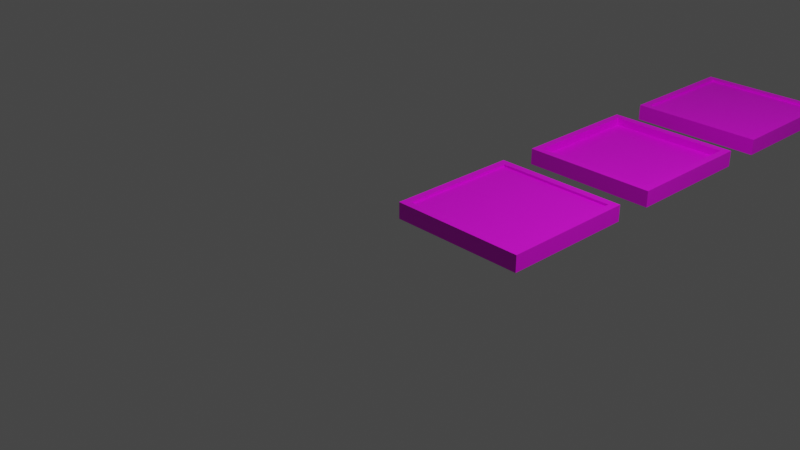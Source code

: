 # Source: flipswitch_panels.blend  (saved by Blender 2.82.7; exported with 4.5.12 LTS)
import bpy
from mathutils import Matrix  # noqa: F401  (used for matrix-valued properties, if any)

bpy.ops.wm.read_factory_settings(use_empty=True)
scene = bpy.context.scene
scene.name = 'Scene'

# ---- collections
col_collection = bpy.data.collections.new('Collection'); scene.collection.children.link(col_collection)

# ---- images (referenced by path relative to the original .blend; pixels are not part of the script)
import os
ASSET_DIR = os.environ.get("B2B_ASSET_DIR", "")  # directory of the original .blend (textures are referenced by path, not embedded)
HERE = os.path.dirname(os.path.abspath(__file__))  # packed textures are extracted next to this script under _unpacked/

def load_image(name, relpath, width, height, colorspace="sRGB"):
    """Load a texture the original file referenced (path relative to the .blend, or extracted next to this script)."""
    p = next((c for c in (os.path.join(HERE, relpath), os.path.join(ASSET_DIR, relpath)) if relpath and os.path.exists(c)), "")
    if p:
        img = bpy.data.images.load(p, check_existing=True)
        img.name = name
    else:  # same state as the original file: an image datablock whose file is absent (Cycles renders it pink)
        img = bpy.data.images.new(name, width, height)
        img.source = "FILE"
        img.filepath = "//" + (relpath or name)
    img.colorspace_settings.name = colorspace
    return img
img_obj1_png = load_image('obj1.png', 'textures/obj1.png', 1024, 1024, 'sRGB')
img_obj2_png = load_image('obj2.png', 'textures/obj2.png', 1024, 1024, 'sRGB')
img_obj3_png = load_image('obj3.png', 'textures/obj3.png', 1024, 1024, 'sRGB')

# ---- materials (node trees are filled in below, after node groups)
mat_1 = bpy.data.materials.new('*1')
mat_1.diffuse_color = (0.1216, 0.3569, 0.9059, 1.0)
mat_2 = bpy.data.materials.new('*2')
mat_2.diffuse_color = (0.9451, 0.8314, 0.1255, 1.0)
mat_3 = bpy.data.materials.new('*3')
mat_3.diffuse_color = (0.2667, 0.8627, 0.1216, 1.0)

# ---- material node trees
mat_1.use_nodes = True; mat_1.node_tree.nodes.clear()
_N = mat_1.node_tree.nodes; _L = mat_1.node_tree.links
n0 = _N.new('ShaderNodeOutputMaterial'); n0.name = 'Material Output'; n0.location = (300, 300)
n1 = _N.new('ShaderNodeBsdfPrincipled'); n1.name = 'Principled BSDF'; n1.location = (10, 300)
n1.distribution = 'GGX'
n1.subsurface_method = 'BURLEY'
n1.inputs[3].default_value = 1.45
n1.inputs[27].default_value = (0.0, 0.0, 0.0, 1.0)
n1.inputs[28].default_value = 1.0
n2 = _N.new('ShaderNodeTexImage'); n2.name = 'Image Texture'; n2.location = (0, 0)
n2.image = img_obj1_png
_L.new(n1.outputs[0], n0.inputs[0])
_L.new(n2.outputs[0], n1.inputs[0])
n0.is_active_output = True
mat_2.use_nodes = True; mat_2.node_tree.nodes.clear()
_N = mat_2.node_tree.nodes; _L = mat_2.node_tree.links
n0 = _N.new('ShaderNodeOutputMaterial'); n0.name = 'Material Output'; n0.location = (300, 300)
n1 = _N.new('ShaderNodeBsdfPrincipled'); n1.name = 'Principled BSDF'; n1.location = (10, 300)
n1.distribution = 'GGX'
n1.subsurface_method = 'BURLEY'
n1.inputs[3].default_value = 1.45
n1.inputs[27].default_value = (0.0, 0.0, 0.0, 1.0)
n1.inputs[28].default_value = 1.0
n2 = _N.new('ShaderNodeTexImage'); n2.name = 'Image Texture'; n2.location = (0, 0)
n2.image = img_obj2_png
_L.new(n1.outputs[0], n0.inputs[0])
_L.new(n2.outputs[0], n1.inputs[0])
n0.is_active_output = True
mat_3.use_nodes = True; mat_3.node_tree.nodes.clear()
_N = mat_3.node_tree.nodes; _L = mat_3.node_tree.links
n0 = _N.new('ShaderNodeOutputMaterial'); n0.name = 'Material Output'; n0.location = (300, 300)
n1 = _N.new('ShaderNodeBsdfPrincipled'); n1.name = 'Principled BSDF'; n1.location = (10, 300)
n1.distribution = 'GGX'
n1.subsurface_method = 'BURLEY'
n1.inputs[3].default_value = 1.45
n1.inputs[27].default_value = (0.0, 0.0, 0.0, 1.0)
n1.inputs[28].default_value = 1.0
n2 = _N.new('ShaderNodeTexImage'); n2.name = 'Image Texture'; n2.location = (0, 0)
n2.image = img_obj3_png
_L.new(n1.outputs[0], n0.inputs[0])
_L.new(n2.outputs[0], n1.inputs[0])
n0.is_active_output = True

# ---- world
world_world = bpy.data.worlds.new('World'); scene.world = world_world
world_world.use_nodes = True; world_world.node_tree.nodes.clear()
_N = world_world.node_tree.nodes; _L = world_world.node_tree.links
n0 = _N.new('ShaderNodeOutputWorld'); n0.name = 'World Output'; n0.location = (300, 300)
n1 = _N.new('ShaderNodeBackground'); n1.name = 'Background'; n1.location = (10, 300)
n1.inputs[0].default_value = (0.05088, 0.05088, 0.05088, 1.0)
_L.new(n1.outputs[0], n0.inputs[0])
n0.is_active_output = True
world_world.color = (0.05088, 0.05088, 0.05088)
world_world.use_sun_shadow = False
world_world.sun_shadow_jitter_overblur = 0.0

# ---- cameras
cam_camera = bpy.data.cameras.new('Camera')
cam_camera.clip_end = 100.0
cam_camera.ortho_scale = 7.314

# ---- lights
light_light = bpy.data.lights.new('Light', 'POINT')
light_light.transmission_factor = 0.0
light_light.energy = 1000.0
light_light.shadow_soft_size = 0.1
light_light.shadow_maximum_resolution = 0.006
light_light.use_absolute_resolution = True

# ---- meshes
me_g___555564 = bpy.data.meshes.new('G-__555564')
me_g___555564.from_pydata([(0.0, 1.564, 0.1873), (0.0, 0.0, 0.0), (0.0, 0.0, 0.1873), (0.0, 1.564, 0.0), (1.564, 1.564, 0.0), (1.564, 1.564, 0.1873), (1.564, 0.0, 0.0), (1.48, 1.48, 0.1873), (0.08328, 1.48, 0.1603), (1.48, 1.48, 0.1603), (0.08328, 1.48, 0.1873), (0.08328, 0.08328, 0.1873), (1.564, 0.0, 0.1873), (1.48, 0.08328, 0.1873), (0.08328, 0.08328, 0.1603), (1.48, 0.08328, 0.1603)], [], [(0, 1, 2), (1, 0, 3), (0, 4, 3), (4, 0, 5), (4, 1, 3), (1, 4, 6), (7, 8, 9), (8, 7, 10), (0, 2, 11), (11, 2, 12), (11, 12, 13), (13, 12, 7), (0, 10, 5), (10, 0, 11), (5, 10, 7), (5, 7, 12), (12, 1, 6), (1, 12, 2), (8, 11, 14), (11, 8, 10), (7, 15, 13), (15, 7, 9), (4, 12, 6), (12, 4, 5), (11, 15, 14), (15, 11, 13), (15, 8, 14), (8, 15, 9)])
_uv = me_g___555564.uv_layers.new(name='UVMap')
_uv.uv.foreach_set('vector', [-3.881, 0.1033, -3.881, 0.1031, -3.881, 0.1033, -3.881, 0.1031, -3.881, 0.1033, -3.881, 0.1031, -3.881, 0.1033, -3.882, 0.1032, -3.881, 0.1031, -3.882, 0.1032, -3.881, 0.1033, -3.882, 0.1033, -3.882, 0.1032, -3.881, 0.1031, -3.881, 0.1031, -3.881, 0.1031, -3.882, 0.1032, -3.882, 0.1032, -3.882, 0.1033, -3.881, 0.1033, -3.882, 0.1033, -3.881, 0.1033, -3.882, 0.1033, -3.881, 0.1033, -3.881, 0.1033, -3.881, 0.1033, -3.881, 0.1033, -3.881, 0.1033, -3.881, 0.1033, -3.882, 0.1033, -3.881, 0.1033, -3.882, 0.1033, -3.882, 0.1033, -3.882, 0.1033, -3.882, 0.1033, -3.882, 0.1033, -3.881, 0.1033, -3.881, 0.1033, -3.882, 0.1033, -3.881, 0.1033, -3.881, 0.1033, -3.881, 0.1033, -3.882, 0.1033, -3.881, 0.1033, -3.882, 0.1033, -3.882, 0.1033, -3.882, 0.1033, -3.882, 0.1033, -3.882, 0.1033, -3.881, 0.1031, -3.882, 0.1032, -3.881, 0.1031, -3.882, 0.1033, -3.881, 0.1033, -3.881, 0.1033, -3.881, 0.1033, -3.881, 0.1033, -3.881, 0.1033, -3.881, 0.1033, -3.881, 0.1033, -3.882, 0.1033, -3.882, 0.1033, -3.882, 0.1033, -3.882, 0.1033, -3.882, 0.1033, -3.882, 0.1033, -3.882, 0.1032, -3.882, 0.1033, -3.882, 0.1032, -3.882, 0.1033, -3.882, 0.1032, -3.882, 0.1033, -3.881, 0.1033, -3.882, 0.1033, -3.881, 0.1033, -3.882, 0.1033, -3.881, 0.1033, -3.882, 0.1033, 2.0, 9.0, 3.0, 10.0, 2.0, 10.0, 3.0, 10.0, 2.0, 9.0, 3.0, 9.0])
me_g___555564.materials.append(mat_1)
me_g___555564.use_remesh_fix_poles = True
me_g___555564.use_remesh_preserve_attributes = False
me_g___555564.use_mirror_vertex_groups = False
me_g___555564.update()
me_g___555573 = bpy.data.meshes.new('G-__555573')
me_g___555573.from_pydata([(1.48, 0.08328, 0.09843), (0.08328, 1.48, 0.09843), (0.08328, 0.08328, 0.09843), (1.48, 1.48, 0.09843), (1.564, 1.564, 0.0), (1.564, 0.0, 0.1873), (1.564, 0.0, 0.0), (1.564, 1.564, 0.1873), (0.08328, 0.08328, 0.1873), (1.48, 0.08328, 0.1873), (0.0, 0.0, 0.0), (0.0, 1.564, 0.0), (0.0, 0.0, 0.1873), (0.0, 1.564, 0.1873), (1.48, 1.48, 0.1873), (0.08328, 1.48, 0.1873)], [], [(0, 1, 2), (1, 0, 3), (4, 5, 6), (5, 4, 7), (8, 0, 2), (0, 8, 9), (4, 10, 11), (10, 4, 6), (12, 8, 13), (8, 12, 5), (8, 5, 9), (9, 5, 14), (13, 15, 7), (15, 13, 8), (7, 15, 14), (7, 14, 5), (5, 10, 6), (10, 5, 12), (1, 8, 2), (8, 1, 15), (13, 10, 12), (10, 13, 11), (14, 1, 3), (1, 14, 15), (14, 0, 9), (0, 14, 3), (13, 4, 11), (4, 13, 7)])
_uv = me_g___555573.uv_layers.new(name='UVMap')
_uv.uv.foreach_set('vector', [2.0, 9.0, 3.0, 10.0, 2.0, 10.0, 3.0, 10.0, 2.0, 9.0, 3.0, 9.0, -3.882, 0.1032, -3.882, 0.1033, -3.882, 0.1032, -3.882, 0.1033, -3.882, 0.1032, -3.882, 0.1033, -3.881, 0.1033, -3.882, 0.1032, -3.881, 0.1032, -3.882, 0.1032, -3.881, 0.1033, -3.882, 0.1033, -3.882, 0.1032, -3.881, 0.1031, -3.881, 0.1031, -3.881, 0.1031, -3.882, 0.1032, -3.882, 0.1032, -3.881, 0.1033, -3.881, 0.1033, -3.881, 0.1033, -3.881, 0.1033, -3.881, 0.1033, -3.882, 0.1033, -3.881, 0.1033, -3.882, 0.1033, -3.882, 0.1033, -3.882, 0.1033, -3.882, 0.1033, -3.882, 0.1033, -3.881, 0.1033, -3.881, 0.1033, -3.882, 0.1033, -3.881, 0.1033, -3.881, 0.1033, -3.881, 0.1033, -3.882, 0.1033, -3.881, 0.1033, -3.882, 0.1033, -3.882, 0.1033, -3.882, 0.1033, -3.882, 0.1033, -3.882, 0.1033, -3.881, 0.1031, -3.882, 0.1032, -3.881, 0.1031, -3.882, 0.1033, -3.881, 0.1033, -3.881, 0.1032, -3.881, 0.1033, -3.881, 0.1032, -3.881, 0.1033, -3.881, 0.1032, -3.881, 0.1033, -3.881, 0.1033, -3.881, 0.1031, -3.881, 0.1033, -3.881, 0.1031, -3.881, 0.1033, -3.881, 0.1031, -3.882, 0.1033, -3.881, 0.1032, -3.882, 0.1032, -3.881, 0.1032, -3.882, 0.1033, -3.881, 0.1033, -3.882, 0.1033, -3.882, 0.1032, -3.882, 0.1033, -3.882, 0.1032, -3.882, 0.1033, -3.882, 0.1032, -3.881, 0.1033, -3.882, 0.1032, -3.881, 0.1031, -3.882, 0.1032, -3.881, 0.1033, -3.882, 0.1033])
me_g___555573.materials.append(mat_2)
me_g___555573.use_remesh_fix_poles = True
me_g___555573.use_remesh_preserve_attributes = False
me_g___555573.use_mirror_vertex_groups = False
me_g___555573.update()
me_g___555582 = bpy.data.meshes.new('G-__555582')
me_g___555582.from_pydata([(1.48, 0.08328, 0.1603), (0.08328, 1.48, 0.1603), (0.08328, 0.08328, 0.1603), (1.48, 1.48, 0.1603), (0.0, 1.564, 0.1873), (0.0, 0.0, 0.0), (0.0, 0.0, 0.1873), (0.0, 1.564, 0.0), (1.564, 1.564, 0.0), (1.564, 0.0, 0.0), (1.564, 0.0, 0.1873), (0.08328, 0.08328, 0.1873), (0.08328, 1.48, 0.1873), (1.48, 1.48, 0.1873), (1.564, 1.564, 0.1873), (1.48, 0.08328, 0.1873)], [], [(0, 1, 2), (1, 0, 3), (4, 5, 6), (5, 4, 7), (8, 5, 7), (5, 8, 9), (10, 5, 9), (5, 10, 6), (1, 11, 2), (11, 1, 12), (13, 1, 3), (1, 13, 12), (8, 10, 9), (10, 8, 14), (4, 8, 7), (8, 4, 14), (6, 11, 4), (11, 6, 10), (11, 10, 15), (15, 10, 13), (4, 12, 14), (12, 4, 11), (14, 12, 13), (14, 13, 10), (13, 0, 15), (0, 13, 3), (11, 0, 2), (0, 11, 15)])
_uv = me_g___555582.uv_layers.new(name='UVMap')
_uv.uv.foreach_set('vector', [2.0, 9.0, 3.0, 10.0, 2.0, 10.0, 3.0, 10.0, 2.0, 9.0, 3.0, 9.0, -3.881, 0.1033, -3.881, 0.1031, -3.881, 0.1033, -3.881, 0.1031, -3.881, 0.1033, -3.881, 0.1031, -3.882, 0.1032, -3.881, 0.1031, -3.881, 0.1031, -3.881, 0.1031, -3.882, 0.1032, -3.882, 0.1032, -3.882, 0.1033, -3.881, 0.1031, -3.882, 0.1032, -3.881, 0.1031, -3.882, 0.1033, -3.881, 0.1033, -3.881, 0.1033, -3.881, 0.1033, -3.881, 0.1033, -3.881, 0.1033, -3.881, 0.1033, -3.881, 0.1033, -3.882, 0.1033, -3.881, 0.1033, -3.882, 0.1033, -3.881, 0.1033, -3.882, 0.1033, -3.881, 0.1033, -3.882, 0.1032, -3.882, 0.1033, -3.882, 0.1032, -3.882, 0.1033, -3.882, 0.1032, -3.882, 0.1033, -3.881, 0.1033, -3.882, 0.1032, -3.881, 0.1031, -3.882, 0.1032, -3.881, 0.1033, -3.882, 0.1033, -3.881, 0.1033, -3.881, 0.1033, -3.881, 0.1033, -3.881, 0.1033, -3.881, 0.1033, -3.882, 0.1033, -3.881, 0.1033, -3.882, 0.1033, -3.882, 0.1033, -3.882, 0.1033, -3.882, 0.1033, -3.882, 0.1033, -3.881, 0.1033, -3.881, 0.1033, -3.882, 0.1033, -3.881, 0.1033, -3.881, 0.1033, -3.881, 0.1033, -3.882, 0.1033, -3.881, 0.1033, -3.882, 0.1033, -3.882, 0.1033, -3.882, 0.1033, -3.882, 0.1033, -3.882, 0.1033, -3.882, 0.1033, -3.882, 0.1033, -3.882, 0.1033, -3.882, 0.1033, -3.882, 0.1033, -3.881, 0.1033, -3.882, 0.1033, -3.881, 0.1033, -3.882, 0.1033, -3.881, 0.1033, -3.882, 0.1033])
me_g___555582.materials.append(mat_3)
me_g___555582.use_remesh_fix_poles = True
me_g___555582.use_remesh_preserve_attributes = False
me_g___555582.use_mirror_vertex_groups = False
me_g___555582.update()

# ---- objects
ob_light = bpy.data.objects.new('Light', light_light)
ob_camera = bpy.data.objects.new('Camera', cam_camera)
ob_blue = bpy.data.objects.new('blue', me_g___555564)
ob_yellow = bpy.data.objects.new('yellow', me_g___555573)
ob_green = bpy.data.objects.new('green', me_g___555582)

# ---- transforms, parenting, visibility, modifiers, constraints
ob_light.location = (4.076, 1.005, 5.904)
ob_light.rotation_euler = (0.6503, 0.05522, 1.866)
ob_light.lock_rotations_4d = False
ob_light.empty_display_type = 'ARROWS'
ob_light.color = (0.0, 0.0, 0.0, 0.0)
ob_light.lineart.crease_threshold = 0.0
ob_camera.location = (7.359, -6.926, 4.958)
ob_camera.rotation_euler = (1.109, 0.0, 0.8149)
ob_camera.lock_rotations_4d = False
ob_camera.empty_display_type = 'ARROWS'
ob_camera.color = (0.0, 0.0, 0.0, 0.0)
ob_camera.display_type = 'WIRE'
ob_camera.lineart.crease_threshold = 0.0
ob_blue.location = (0.0, 0.0, 0.0)
ob_blue.lineart.crease_threshold = 0.0
ob_yellow.location = (0.0, 2.037, 0.0)
ob_yellow.lineart.crease_threshold = 0.0
ob_green.location = (3.61e-16, 4.073, 0.0)
ob_green.lineart.crease_threshold = 0.0

# ---- collection membership
col_collection.objects.link(ob_light)
col_collection.objects.link(ob_camera)
col_collection.objects.link(ob_blue)
col_collection.objects.link(ob_yellow)
col_collection.objects.link(ob_green)

# ---- scene / render settings (as saved in the file)
scene.camera = ob_camera
scene.frame_start = 1; scene.frame_end = 250; scene.frame_set(1)
scene.render.engine = 'CYCLES'
scene.cycles.use_denoising = False
scene.cycles.samples = 128
scene.cycles.sampling_pattern = 'TABULATED_SOBOL'
scene.cycles.use_adaptive_sampling = False
scene.cycles.use_light_tree = False
scene.view_settings.view_transform = 'Filmic'
bpy.context.view_layer.update()
